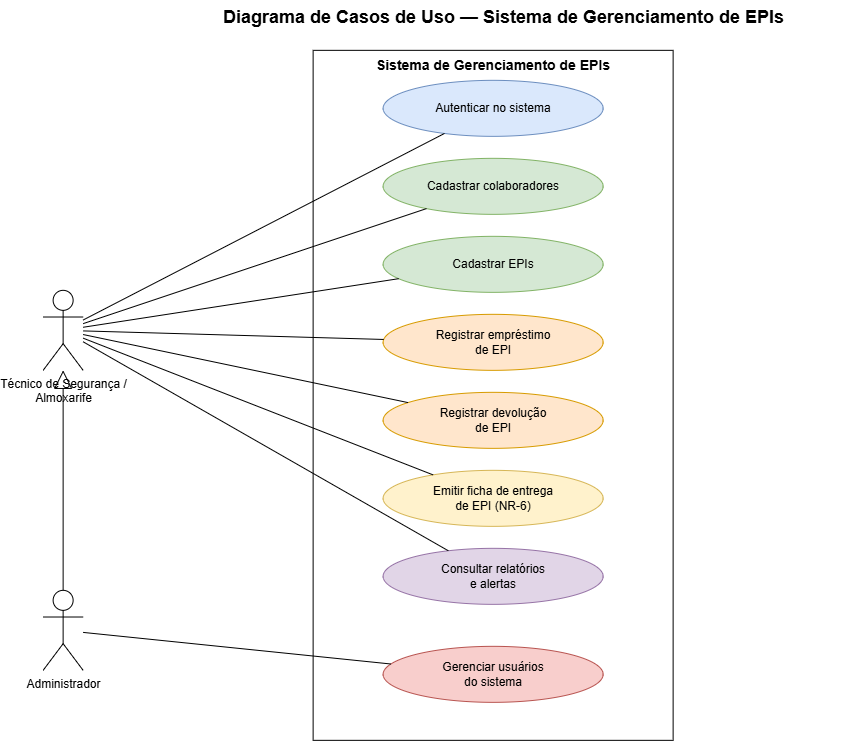

The diagram above was exported from draw.io. Its source (the exported page's mxGraphModel, read from the mxfile embedded in the PNG):
<mxGraphModel dx="1426" dy="728" grid="1" gridSize="10" guides="1" tooltips="1" connect="1" arrows="1" fold="1" page="1" pageScale="1" pageWidth="1169" pageHeight="826" math="0" shadow="0">
  <root>
    <mxCell id="0" />
    <mxCell id="1" parent="0" />
    <mxCell id="Dw6aLPT4pn2gRJC2qJCl-1" parent="1" style="text;html=1;fontSize=18;fontStyle=1;align=center;" value="Diagrama de Casos de Uso — Sistema de Gerenciamento de EPIs" vertex="1">
      <mxGeometry height="30" width="680" x="734.6315789473686" y="345.8421052631579" as="geometry" />
    </mxCell>
    <mxCell id="Dw6aLPT4pn2gRJC2qJCl-2" parent="1" style="rounded=0;whiteSpace=wrap;html=1;verticalAlign=top;fontSize=14;fontStyle=1;fillColor=none;strokeColor=#000000;" value="Sistema de Gerenciamento de EPIs" vertex="1">
      <mxGeometry height="690" width="360" x="884.6315789473686" y="395.8421052631579" as="geometry" />
    </mxCell>
    <mxCell id="Dw6aLPT4pn2gRJC2qJCl-3" parent="1" style="shape=umlActor;verticalLabelPosition=bottom;verticalAlign=top;html=1;outlineConnect=0;fontSize=12;" value="Técnico de Segurança /&#10;Almoxarife" vertex="1">
      <mxGeometry height="80" width="40" x="614.6315789473686" y="635.8421052631579" as="geometry" />
    </mxCell>
    <mxCell id="Dw6aLPT4pn2gRJC2qJCl-4" parent="1" style="shape=umlActor;verticalLabelPosition=bottom;verticalAlign=top;html=1;outlineConnect=0;fontSize=12;" value="Administrador" vertex="1">
      <mxGeometry height="80" width="40" x="614.6315789473686" y="935.8421052631579" as="geometry" />
    </mxCell>
    <mxCell id="Dw6aLPT4pn2gRJC2qJCl-5" parent="1" style="ellipse;whiteSpace=wrap;html=1;fontSize=12;fillColor=#dae8fc;strokeColor=#6c8ebf;" value="Autenticar no sistema" vertex="1">
      <mxGeometry height="56" width="220" x="954.6315789473686" y="425.8421052631579" as="geometry" />
    </mxCell>
    <mxCell id="Dw6aLPT4pn2gRJC2qJCl-6" parent="1" style="ellipse;whiteSpace=wrap;html=1;fontSize=12;fillColor=#d5e8d4;strokeColor=#82b366;" value="Cadastrar colaboradores" vertex="1">
      <mxGeometry height="56" width="220" x="954.6315789473686" y="503.8421052631579" as="geometry" />
    </mxCell>
    <mxCell id="Dw6aLPT4pn2gRJC2qJCl-7" parent="1" style="ellipse;whiteSpace=wrap;html=1;fontSize=12;fillColor=#d5e8d4;strokeColor=#82b366;" value="Cadastrar EPIs" vertex="1">
      <mxGeometry height="56" width="220" x="954.6315789473686" y="581.8421052631579" as="geometry" />
    </mxCell>
    <mxCell id="Dw6aLPT4pn2gRJC2qJCl-8" parent="1" style="ellipse;whiteSpace=wrap;html=1;fontSize=12;fillColor=#ffe6cc;strokeColor=#d79b00;" value="Registrar empréstimo&#10;de EPI" vertex="1">
      <mxGeometry height="56" width="220" x="954.6315789473686" y="659.8421052631579" as="geometry" />
    </mxCell>
    <mxCell id="Dw6aLPT4pn2gRJC2qJCl-9" parent="1" style="ellipse;whiteSpace=wrap;html=1;fontSize=12;fillColor=#ffe6cc;strokeColor=#d79b00;" value="Registrar devolução&#10;de EPI" vertex="1">
      <mxGeometry height="56" width="220" x="954.6315789473686" y="737.8421052631579" as="geometry" />
    </mxCell>
    <mxCell id="Dw6aLPT4pn2gRJC2qJCl-10" parent="1" style="ellipse;whiteSpace=wrap;html=1;fontSize=12;fillColor=#fff2cc;strokeColor=#d6b656;" value="Emitir ficha de entrega&#10;de EPI (NR-6)" vertex="1">
      <mxGeometry height="56" width="220" x="954.6315789473686" y="815.8421052631579" as="geometry" />
    </mxCell>
    <mxCell id="Dw6aLPT4pn2gRJC2qJCl-11" parent="1" style="ellipse;whiteSpace=wrap;html=1;fontSize=12;fillColor=#e1d5e7;strokeColor=#9673a6;" value="Consultar relatórios&#10;e alertas" vertex="1">
      <mxGeometry height="56" width="220" x="954.6315789473686" y="893.8421052631579" as="geometry" />
    </mxCell>
    <mxCell id="Dw6aLPT4pn2gRJC2qJCl-12" parent="1" style="ellipse;whiteSpace=wrap;html=1;fontSize=12;fillColor=#f8cecc;strokeColor=#b85450;" value="Gerenciar usuários&#10;do sistema" vertex="1">
      <mxGeometry height="56" width="220" x="954.6315789473686" y="991.8421052631579" as="geometry" />
    </mxCell>
    <mxCell id="Dw6aLPT4pn2gRJC2qJCl-13" edge="1" parent="1" source="Dw6aLPT4pn2gRJC2qJCl-3" style="endArrow=none;html=1;" target="Dw6aLPT4pn2gRJC2qJCl-5">
      <mxGeometry relative="1" as="geometry" />
    </mxCell>
    <mxCell id="Dw6aLPT4pn2gRJC2qJCl-14" edge="1" parent="1" source="Dw6aLPT4pn2gRJC2qJCl-3" style="endArrow=none;html=1;" target="Dw6aLPT4pn2gRJC2qJCl-6">
      <mxGeometry relative="1" as="geometry" />
    </mxCell>
    <mxCell id="Dw6aLPT4pn2gRJC2qJCl-15" edge="1" parent="1" source="Dw6aLPT4pn2gRJC2qJCl-3" style="endArrow=none;html=1;" target="Dw6aLPT4pn2gRJC2qJCl-7">
      <mxGeometry relative="1" as="geometry" />
    </mxCell>
    <mxCell id="Dw6aLPT4pn2gRJC2qJCl-16" edge="1" parent="1" source="Dw6aLPT4pn2gRJC2qJCl-3" style="endArrow=none;html=1;" target="Dw6aLPT4pn2gRJC2qJCl-8">
      <mxGeometry relative="1" as="geometry" />
    </mxCell>
    <mxCell id="Dw6aLPT4pn2gRJC2qJCl-17" edge="1" parent="1" source="Dw6aLPT4pn2gRJC2qJCl-3" style="endArrow=none;html=1;" target="Dw6aLPT4pn2gRJC2qJCl-9">
      <mxGeometry relative="1" as="geometry" />
    </mxCell>
    <mxCell id="Dw6aLPT4pn2gRJC2qJCl-18" edge="1" parent="1" source="Dw6aLPT4pn2gRJC2qJCl-3" style="endArrow=none;html=1;" target="Dw6aLPT4pn2gRJC2qJCl-10">
      <mxGeometry relative="1" as="geometry" />
    </mxCell>
    <mxCell id="Dw6aLPT4pn2gRJC2qJCl-19" edge="1" parent="1" source="Dw6aLPT4pn2gRJC2qJCl-3" style="endArrow=none;html=1;" target="Dw6aLPT4pn2gRJC2qJCl-11">
      <mxGeometry relative="1" as="geometry" />
    </mxCell>
    <mxCell id="Dw6aLPT4pn2gRJC2qJCl-20" edge="1" parent="1" source="Dw6aLPT4pn2gRJC2qJCl-4" style="endArrow=block;endFill=0;endSize=16;html=1;" target="Dw6aLPT4pn2gRJC2qJCl-3">
      <mxGeometry relative="1" as="geometry" />
    </mxCell>
    <mxCell id="Dw6aLPT4pn2gRJC2qJCl-21" edge="1" parent="1" source="Dw6aLPT4pn2gRJC2qJCl-4" style="endArrow=none;html=1;" target="Dw6aLPT4pn2gRJC2qJCl-12">
      <mxGeometry relative="1" as="geometry" />
    </mxCell>
  </root>
</mxGraphModel>